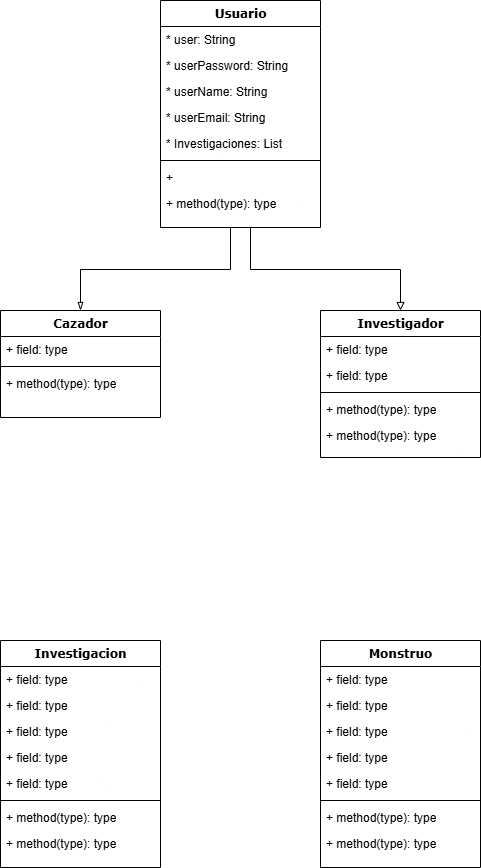

The diagram above was exported from draw.io. Its source (the exported page's mxGraphModel, read from the mxfile embedded in the PNG):
<mxGraphModel dx="2074" dy="1988" grid="1" gridSize="10" guides="1" tooltips="1" connect="1" arrows="1" fold="1" page="1" pageScale="1" pageWidth="1100" pageHeight="850" background="none" math="0" shadow="0">
  <root>
    <mxCell id="0" />
    <mxCell id="1" parent="0" />
    <mxCell id="rEsurehHpByP_TUPEW1e-45" style="edgeStyle=orthogonalEdgeStyle;rounded=0;orthogonalLoop=1;jettySize=auto;html=1;strokeColor=#000000;endArrow=blockThin;endFill=0;" edge="1" parent="1" source="78961159f06e98e8-17" target="rEsurehHpByP_TUPEW1e-1">
      <mxGeometry relative="1" as="geometry">
        <Array as="points">
          <mxPoint x="500" y="-11" />
          <mxPoint x="350" y="-11" />
        </Array>
      </mxGeometry>
    </mxCell>
    <mxCell id="rEsurehHpByP_TUPEW1e-46" style="edgeStyle=orthogonalEdgeStyle;rounded=0;orthogonalLoop=1;jettySize=auto;html=1;endArrow=block;endFill=0;" edge="1" parent="1" source="78961159f06e98e8-17" target="rEsurehHpByP_TUPEW1e-10">
      <mxGeometry relative="1" as="geometry">
        <Array as="points">
          <mxPoint x="520" y="-11" />
          <mxPoint x="670" y="-11" />
        </Array>
      </mxGeometry>
    </mxCell>
    <mxCell id="78961159f06e98e8-17" value="Usuario" style="swimlane;html=1;fontStyle=1;align=center;verticalAlign=top;childLayout=stackLayout;horizontal=1;startSize=26;horizontalStack=0;resizeParent=1;resizeLast=0;collapsible=1;marginBottom=0;swimlaneFillColor=#ffffff;rounded=0;shadow=0;comic=0;labelBackgroundColor=none;strokeWidth=1;fillColor=none;fontFamily=Verdana;fontSize=12" parent="1" vertex="1">
      <mxGeometry x="430" y="-280" width="160" height="227" as="geometry" />
    </mxCell>
    <mxCell id="78961159f06e98e8-21" value="* user: String" style="text;html=1;strokeColor=none;fillColor=none;align=left;verticalAlign=top;spacingLeft=4;spacingRight=4;whiteSpace=wrap;overflow=hidden;rotatable=0;points=[[0,0.5],[1,0.5]];portConstraint=eastwest;" parent="78961159f06e98e8-17" vertex="1">
      <mxGeometry y="26" width="160" height="26" as="geometry" />
    </mxCell>
    <mxCell id="78961159f06e98e8-23" value="* userPassword: String" style="text;html=1;strokeColor=none;fillColor=none;align=left;verticalAlign=top;spacingLeft=4;spacingRight=4;whiteSpace=wrap;overflow=hidden;rotatable=0;points=[[0,0.5],[1,0.5]];portConstraint=eastwest;" parent="78961159f06e98e8-17" vertex="1">
      <mxGeometry y="52" width="160" height="26" as="geometry" />
    </mxCell>
    <mxCell id="78961159f06e98e8-25" value="* userName: String" style="text;html=1;strokeColor=none;fillColor=none;align=left;verticalAlign=top;spacingLeft=4;spacingRight=4;whiteSpace=wrap;overflow=hidden;rotatable=0;points=[[0,0.5],[1,0.5]];portConstraint=eastwest;" parent="78961159f06e98e8-17" vertex="1">
      <mxGeometry y="78" width="160" height="26" as="geometry" />
    </mxCell>
    <mxCell id="78961159f06e98e8-26" value="* userEmail: String" style="text;html=1;strokeColor=none;fillColor=none;align=left;verticalAlign=top;spacingLeft=4;spacingRight=4;whiteSpace=wrap;overflow=hidden;rotatable=0;points=[[0,0.5],[1,0.5]];portConstraint=eastwest;" parent="78961159f06e98e8-17" vertex="1">
      <mxGeometry y="104" width="160" height="26" as="geometry" />
    </mxCell>
    <mxCell id="rEsurehHpByP_TUPEW1e-48" value="* Investigaciones: List" style="text;html=1;strokeColor=none;fillColor=none;align=left;verticalAlign=top;spacingLeft=4;spacingRight=4;whiteSpace=wrap;overflow=hidden;rotatable=0;points=[[0,0.5],[1,0.5]];portConstraint=eastwest;" vertex="1" parent="78961159f06e98e8-17">
      <mxGeometry y="130" width="160" height="26" as="geometry" />
    </mxCell>
    <mxCell id="78961159f06e98e8-19" value="" style="line;html=1;strokeWidth=1;fillColor=none;align=left;verticalAlign=middle;spacingTop=-1;spacingLeft=3;spacingRight=3;rotatable=0;labelPosition=right;points=[];portConstraint=eastwest;" parent="78961159f06e98e8-17" vertex="1">
      <mxGeometry y="156" width="160" height="8" as="geometry" />
    </mxCell>
    <mxCell id="78961159f06e98e8-20" value="+&amp;nbsp;" style="text;html=1;strokeColor=none;fillColor=none;align=left;verticalAlign=top;spacingLeft=4;spacingRight=4;whiteSpace=wrap;overflow=hidden;rotatable=0;points=[[0,0.5],[1,0.5]];portConstraint=eastwest;" parent="78961159f06e98e8-17" vertex="1">
      <mxGeometry y="164" width="160" height="26" as="geometry" />
    </mxCell>
    <mxCell id="78961159f06e98e8-27" value="+ method(type): type" style="text;html=1;strokeColor=none;fillColor=none;align=left;verticalAlign=top;spacingLeft=4;spacingRight=4;whiteSpace=wrap;overflow=hidden;rotatable=0;points=[[0,0.5],[1,0.5]];portConstraint=eastwest;" parent="78961159f06e98e8-17" vertex="1">
      <mxGeometry y="190" width="160" height="26" as="geometry" />
    </mxCell>
    <mxCell id="rEsurehHpByP_TUPEW1e-1" value="Cazador" style="swimlane;html=1;fontStyle=1;align=center;verticalAlign=top;childLayout=stackLayout;horizontal=1;startSize=26;horizontalStack=0;resizeParent=1;resizeLast=0;collapsible=1;marginBottom=0;swimlaneFillColor=#ffffff;rounded=0;shadow=0;comic=0;labelBackgroundColor=none;strokeWidth=1;fillColor=none;fontFamily=Verdana;fontSize=12" vertex="1" parent="1">
      <mxGeometry x="270" y="30" width="160" height="107" as="geometry" />
    </mxCell>
    <mxCell id="rEsurehHpByP_TUPEW1e-2" value="+ field: type" style="text;html=1;strokeColor=none;fillColor=none;align=left;verticalAlign=top;spacingLeft=4;spacingRight=4;whiteSpace=wrap;overflow=hidden;rotatable=0;points=[[0,0.5],[1,0.5]];portConstraint=eastwest;" vertex="1" parent="rEsurehHpByP_TUPEW1e-1">
      <mxGeometry y="26" width="160" height="26" as="geometry" />
    </mxCell>
    <mxCell id="rEsurehHpByP_TUPEW1e-7" value="" style="line;html=1;strokeWidth=1;fillColor=none;align=left;verticalAlign=middle;spacingTop=-1;spacingLeft=3;spacingRight=3;rotatable=0;labelPosition=right;points=[];portConstraint=eastwest;" vertex="1" parent="rEsurehHpByP_TUPEW1e-1">
      <mxGeometry y="52" width="160" height="8" as="geometry" />
    </mxCell>
    <mxCell id="rEsurehHpByP_TUPEW1e-8" value="+ method(type): type" style="text;html=1;strokeColor=none;fillColor=none;align=left;verticalAlign=top;spacingLeft=4;spacingRight=4;whiteSpace=wrap;overflow=hidden;rotatable=0;points=[[0,0.5],[1,0.5]];portConstraint=eastwest;" vertex="1" parent="rEsurehHpByP_TUPEW1e-1">
      <mxGeometry y="60" width="160" height="26" as="geometry" />
    </mxCell>
    <mxCell id="rEsurehHpByP_TUPEW1e-10" value="Investigador" style="swimlane;html=1;fontStyle=1;align=center;verticalAlign=top;childLayout=stackLayout;horizontal=1;startSize=26;horizontalStack=0;resizeParent=1;resizeLast=0;collapsible=1;marginBottom=0;swimlaneFillColor=#ffffff;rounded=0;shadow=0;comic=0;labelBackgroundColor=none;strokeWidth=1;fillColor=none;fontFamily=Verdana;fontSize=12" vertex="1" parent="1">
      <mxGeometry x="590" y="30" width="160" height="147" as="geometry" />
    </mxCell>
    <mxCell id="rEsurehHpByP_TUPEW1e-11" value="+ field: type" style="text;html=1;strokeColor=none;fillColor=none;align=left;verticalAlign=top;spacingLeft=4;spacingRight=4;whiteSpace=wrap;overflow=hidden;rotatable=0;points=[[0,0.5],[1,0.5]];portConstraint=eastwest;" vertex="1" parent="rEsurehHpByP_TUPEW1e-10">
      <mxGeometry y="26" width="160" height="26" as="geometry" />
    </mxCell>
    <mxCell id="rEsurehHpByP_TUPEW1e-12" value="+ field: type" style="text;html=1;strokeColor=none;fillColor=none;align=left;verticalAlign=top;spacingLeft=4;spacingRight=4;whiteSpace=wrap;overflow=hidden;rotatable=0;points=[[0,0.5],[1,0.5]];portConstraint=eastwest;" vertex="1" parent="rEsurehHpByP_TUPEW1e-10">
      <mxGeometry y="52" width="160" height="26" as="geometry" />
    </mxCell>
    <mxCell id="rEsurehHpByP_TUPEW1e-16" value="" style="line;html=1;strokeWidth=1;fillColor=none;align=left;verticalAlign=middle;spacingTop=-1;spacingLeft=3;spacingRight=3;rotatable=0;labelPosition=right;points=[];portConstraint=eastwest;" vertex="1" parent="rEsurehHpByP_TUPEW1e-10">
      <mxGeometry y="78" width="160" height="8" as="geometry" />
    </mxCell>
    <mxCell id="rEsurehHpByP_TUPEW1e-17" value="+ method(type): type" style="text;html=1;strokeColor=none;fillColor=none;align=left;verticalAlign=top;spacingLeft=4;spacingRight=4;whiteSpace=wrap;overflow=hidden;rotatable=0;points=[[0,0.5],[1,0.5]];portConstraint=eastwest;" vertex="1" parent="rEsurehHpByP_TUPEW1e-10">
      <mxGeometry y="86" width="160" height="26" as="geometry" />
    </mxCell>
    <mxCell id="rEsurehHpByP_TUPEW1e-18" value="+ method(type): type" style="text;html=1;strokeColor=none;fillColor=none;align=left;verticalAlign=top;spacingLeft=4;spacingRight=4;whiteSpace=wrap;overflow=hidden;rotatable=0;points=[[0,0.5],[1,0.5]];portConstraint=eastwest;" vertex="1" parent="rEsurehHpByP_TUPEW1e-10">
      <mxGeometry y="112" width="160" height="26" as="geometry" />
    </mxCell>
    <mxCell id="rEsurehHpByP_TUPEW1e-19" value="Investigacion" style="swimlane;html=1;fontStyle=1;align=center;verticalAlign=top;childLayout=stackLayout;horizontal=1;startSize=26;horizontalStack=0;resizeParent=1;resizeLast=0;collapsible=1;marginBottom=0;swimlaneFillColor=#ffffff;rounded=0;shadow=0;comic=0;labelBackgroundColor=none;strokeWidth=1;fillColor=none;fontFamily=Verdana;fontSize=12" vertex="1" parent="1">
      <mxGeometry x="270" y="360" width="160" height="227" as="geometry" />
    </mxCell>
    <mxCell id="rEsurehHpByP_TUPEW1e-20" value="+ field: type" style="text;html=1;strokeColor=none;fillColor=none;align=left;verticalAlign=top;spacingLeft=4;spacingRight=4;whiteSpace=wrap;overflow=hidden;rotatable=0;points=[[0,0.5],[1,0.5]];portConstraint=eastwest;" vertex="1" parent="rEsurehHpByP_TUPEW1e-19">
      <mxGeometry y="26" width="160" height="26" as="geometry" />
    </mxCell>
    <mxCell id="rEsurehHpByP_TUPEW1e-21" value="+ field: type" style="text;html=1;strokeColor=none;fillColor=none;align=left;verticalAlign=top;spacingLeft=4;spacingRight=4;whiteSpace=wrap;overflow=hidden;rotatable=0;points=[[0,0.5],[1,0.5]];portConstraint=eastwest;" vertex="1" parent="rEsurehHpByP_TUPEW1e-19">
      <mxGeometry y="52" width="160" height="26" as="geometry" />
    </mxCell>
    <mxCell id="rEsurehHpByP_TUPEW1e-22" value="+ field: type" style="text;html=1;strokeColor=none;fillColor=none;align=left;verticalAlign=top;spacingLeft=4;spacingRight=4;whiteSpace=wrap;overflow=hidden;rotatable=0;points=[[0,0.5],[1,0.5]];portConstraint=eastwest;" vertex="1" parent="rEsurehHpByP_TUPEW1e-19">
      <mxGeometry y="78" width="160" height="26" as="geometry" />
    </mxCell>
    <mxCell id="rEsurehHpByP_TUPEW1e-23" value="+ field: type" style="text;html=1;strokeColor=none;fillColor=none;align=left;verticalAlign=top;spacingLeft=4;spacingRight=4;whiteSpace=wrap;overflow=hidden;rotatable=0;points=[[0,0.5],[1,0.5]];portConstraint=eastwest;" vertex="1" parent="rEsurehHpByP_TUPEW1e-19">
      <mxGeometry y="104" width="160" height="26" as="geometry" />
    </mxCell>
    <mxCell id="rEsurehHpByP_TUPEW1e-24" value="+ field: type" style="text;html=1;strokeColor=none;fillColor=none;align=left;verticalAlign=top;spacingLeft=4;spacingRight=4;whiteSpace=wrap;overflow=hidden;rotatable=0;points=[[0,0.5],[1,0.5]];portConstraint=eastwest;" vertex="1" parent="rEsurehHpByP_TUPEW1e-19">
      <mxGeometry y="130" width="160" height="26" as="geometry" />
    </mxCell>
    <mxCell id="rEsurehHpByP_TUPEW1e-25" value="" style="line;html=1;strokeWidth=1;fillColor=none;align=left;verticalAlign=middle;spacingTop=-1;spacingLeft=3;spacingRight=3;rotatable=0;labelPosition=right;points=[];portConstraint=eastwest;" vertex="1" parent="rEsurehHpByP_TUPEW1e-19">
      <mxGeometry y="156" width="160" height="8" as="geometry" />
    </mxCell>
    <mxCell id="rEsurehHpByP_TUPEW1e-26" value="+ method(type): type" style="text;html=1;strokeColor=none;fillColor=none;align=left;verticalAlign=top;spacingLeft=4;spacingRight=4;whiteSpace=wrap;overflow=hidden;rotatable=0;points=[[0,0.5],[1,0.5]];portConstraint=eastwest;" vertex="1" parent="rEsurehHpByP_TUPEW1e-19">
      <mxGeometry y="164" width="160" height="26" as="geometry" />
    </mxCell>
    <mxCell id="rEsurehHpByP_TUPEW1e-27" value="+ method(type): type" style="text;html=1;strokeColor=none;fillColor=none;align=left;verticalAlign=top;spacingLeft=4;spacingRight=4;whiteSpace=wrap;overflow=hidden;rotatable=0;points=[[0,0.5],[1,0.5]];portConstraint=eastwest;" vertex="1" parent="rEsurehHpByP_TUPEW1e-19">
      <mxGeometry y="190" width="160" height="26" as="geometry" />
    </mxCell>
    <mxCell id="rEsurehHpByP_TUPEW1e-28" value="Monstruo" style="swimlane;html=1;fontStyle=1;align=center;verticalAlign=top;childLayout=stackLayout;horizontal=1;startSize=26;horizontalStack=0;resizeParent=1;resizeLast=0;collapsible=1;marginBottom=0;swimlaneFillColor=#ffffff;rounded=0;shadow=0;comic=0;labelBackgroundColor=none;strokeWidth=1;fillColor=none;fontFamily=Verdana;fontSize=12" vertex="1" parent="1">
      <mxGeometry x="590" y="360" width="160" height="227" as="geometry" />
    </mxCell>
    <mxCell id="rEsurehHpByP_TUPEW1e-29" value="+ field: type" style="text;html=1;strokeColor=none;fillColor=none;align=left;verticalAlign=top;spacingLeft=4;spacingRight=4;whiteSpace=wrap;overflow=hidden;rotatable=0;points=[[0,0.5],[1,0.5]];portConstraint=eastwest;" vertex="1" parent="rEsurehHpByP_TUPEW1e-28">
      <mxGeometry y="26" width="160" height="26" as="geometry" />
    </mxCell>
    <mxCell id="rEsurehHpByP_TUPEW1e-30" value="+ field: type" style="text;html=1;strokeColor=none;fillColor=none;align=left;verticalAlign=top;spacingLeft=4;spacingRight=4;whiteSpace=wrap;overflow=hidden;rotatable=0;points=[[0,0.5],[1,0.5]];portConstraint=eastwest;" vertex="1" parent="rEsurehHpByP_TUPEW1e-28">
      <mxGeometry y="52" width="160" height="26" as="geometry" />
    </mxCell>
    <mxCell id="rEsurehHpByP_TUPEW1e-31" value="+ field: type" style="text;html=1;strokeColor=none;fillColor=none;align=left;verticalAlign=top;spacingLeft=4;spacingRight=4;whiteSpace=wrap;overflow=hidden;rotatable=0;points=[[0,0.5],[1,0.5]];portConstraint=eastwest;" vertex="1" parent="rEsurehHpByP_TUPEW1e-28">
      <mxGeometry y="78" width="160" height="26" as="geometry" />
    </mxCell>
    <mxCell id="rEsurehHpByP_TUPEW1e-32" value="+ field: type" style="text;html=1;strokeColor=none;fillColor=none;align=left;verticalAlign=top;spacingLeft=4;spacingRight=4;whiteSpace=wrap;overflow=hidden;rotatable=0;points=[[0,0.5],[1,0.5]];portConstraint=eastwest;" vertex="1" parent="rEsurehHpByP_TUPEW1e-28">
      <mxGeometry y="104" width="160" height="26" as="geometry" />
    </mxCell>
    <mxCell id="rEsurehHpByP_TUPEW1e-33" value="+ field: type" style="text;html=1;strokeColor=none;fillColor=none;align=left;verticalAlign=top;spacingLeft=4;spacingRight=4;whiteSpace=wrap;overflow=hidden;rotatable=0;points=[[0,0.5],[1,0.5]];portConstraint=eastwest;" vertex="1" parent="rEsurehHpByP_TUPEW1e-28">
      <mxGeometry y="130" width="160" height="26" as="geometry" />
    </mxCell>
    <mxCell id="rEsurehHpByP_TUPEW1e-34" value="" style="line;html=1;strokeWidth=1;fillColor=none;align=left;verticalAlign=middle;spacingTop=-1;spacingLeft=3;spacingRight=3;rotatable=0;labelPosition=right;points=[];portConstraint=eastwest;" vertex="1" parent="rEsurehHpByP_TUPEW1e-28">
      <mxGeometry y="156" width="160" height="8" as="geometry" />
    </mxCell>
    <mxCell id="rEsurehHpByP_TUPEW1e-35" value="+ method(type): type" style="text;html=1;strokeColor=none;fillColor=none;align=left;verticalAlign=top;spacingLeft=4;spacingRight=4;whiteSpace=wrap;overflow=hidden;rotatable=0;points=[[0,0.5],[1,0.5]];portConstraint=eastwest;" vertex="1" parent="rEsurehHpByP_TUPEW1e-28">
      <mxGeometry y="164" width="160" height="26" as="geometry" />
    </mxCell>
    <mxCell id="rEsurehHpByP_TUPEW1e-36" value="+ method(type): type" style="text;html=1;strokeColor=none;fillColor=none;align=left;verticalAlign=top;spacingLeft=4;spacingRight=4;whiteSpace=wrap;overflow=hidden;rotatable=0;points=[[0,0.5],[1,0.5]];portConstraint=eastwest;" vertex="1" parent="rEsurehHpByP_TUPEW1e-28">
      <mxGeometry y="190" width="160" height="26" as="geometry" />
    </mxCell>
  </root>
</mxGraphModel>